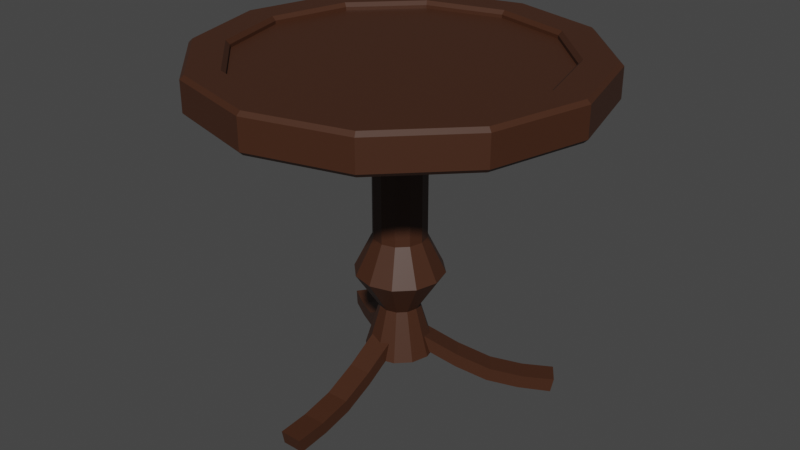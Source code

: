# Source: Table2.blend  (saved by Blender 2.93.21; exported with 4.5.12 LTS)
import bpy
from mathutils import Matrix  # noqa: F401  (used for matrix-valued properties, if any)

bpy.ops.wm.read_factory_settings(use_empty=True)
scene = bpy.context.scene
scene.name = 'Scene'

# ---- collections
col_collection = bpy.data.collections.new('Collection'); scene.collection.children.link(col_collection)

# ---- materials (node trees are filled in below, after node groups)
mat_table2 = bpy.data.materials.new('Table2')
mat_table2.use_transparent_shadow = False

# ---- material node trees
mat_table2.use_nodes = True; mat_table2.node_tree.nodes.clear()
_N = mat_table2.node_tree.nodes; _L = mat_table2.node_tree.links
n0 = _N.new('ShaderNodeBsdfPrincipled'); n0.name = 'Principled BSDF'; n0.location = (10, 300)
n0.distribution = 'GGX'
n0.subsurface_method = 'BURLEY'
n0.inputs[0].default_value = (0.05497, 0.0188, 0.007912, 1.0)
n0.inputs[3].default_value = 1.45
n0.inputs[27].default_value = (0.0, 0.0, 0.0, 1.0)
n0.inputs[28].default_value = 1.0
n1 = _N.new('ShaderNodeOutputMaterial'); n1.name = 'Material Output'; n1.location = (300, 300)
_L.new(n0.outputs[0], n1.inputs[0])
n1.is_active_output = True

# ---- world
world_world = bpy.data.worlds.new('World'); scene.world = world_world
world_world.use_nodes = True; world_world.node_tree.nodes.clear()
_N = world_world.node_tree.nodes; _L = world_world.node_tree.links
n0 = _N.new('ShaderNodeOutputWorld'); n0.name = 'World Output'; n0.location = (300, 300)
n1 = _N.new('ShaderNodeBackground'); n1.name = 'Background'; n1.location = (10, 300)
n1.inputs[0].default_value = (0.05088, 0.05088, 0.05088, 1.0)
_L.new(n1.outputs[0], n0.inputs[0])
n0.is_active_output = True
world_world.color = (0.05088, 0.05088, 0.05088)
world_world.use_sun_shadow = False
world_world.sun_shadow_jitter_overblur = 0.0

# ---- meshes
me_cylinder_013 = bpy.data.meshes.new('Cylinder.013')
me_cylinder_013.from_pydata([(-8.149e-05, 0.05657, 0.2693), (0.02962, 0.04861, 0.2693), (0.05137, 0.02686, 0.2693), (0.05932, -0.002839, 0.2693), (0.05137, -0.03254, 0.2693), (0.02962, -0.05429, 0.2693), (-8.151e-05, -0.06225, 0.2693), (-0.02978, -0.05429, 0.2693), (-0.05153, -0.03254, 0.2693), (-0.05949, -0.002839, 0.2693), (-0.05153, 0.02686, 0.2693), (-0.02978, 0.04861, 0.2693), (-8.149e-05, 0.05657, -0.05284), (0.02962, 0.04861, -0.05284), (0.05137, 0.02686, -0.05284), (0.05932, -0.002839, -0.05284), (0.05137, -0.03254, -0.05284), (0.02962, -0.05429, -0.05284), (-8.151e-05, -0.06225, -0.05284), (-0.02978, -0.05429, -0.05284), (-0.05153, -0.03254, -0.05284), (-0.05949, -0.002839, -0.05284), (-0.05153, 0.02686, -0.05284), (-0.02978, 0.04861, -0.05284), (-8.149e-05, 0.0967, -0.1346), (0.04969, 0.08337, -0.1346), (0.08612, 0.04693, -0.1346), (0.09946, -0.002839, -0.1346), (0.08612, -0.05261, -0.1346), (0.04969, -0.08904, -0.1346), (-8.152e-05, -0.1024, -0.1346), (-0.04985, -0.08904, -0.1346), (-0.08629, -0.05261, -0.1346), (-0.09962, -0.002839, -0.1346), (-0.08629, 0.04693, -0.1346), (-0.04985, 0.08337, -0.1346), (-8.149e-05, 0.04222, -0.2183), (0.02245, 0.03619, -0.2183), (0.03894, 0.01969, -0.2183), (0.04498, -0.002839, -0.2183), (0.03894, -0.02537, -0.2183), (0.02245, -0.04186, -0.2183), (-8.151e-05, -0.0479, -0.2183), (-0.02261, -0.04186, -0.2183), (-0.03911, -0.02537, -0.2183), (-0.04514, -0.002839, -0.2183), (-0.03911, 0.01969, -0.2183), (-0.02261, 0.03619, -0.2183), (-8.149e-05, 0.07432, -0.3269), (0.0385, 0.06399, -0.3269), (0.06674, 0.03574, -0.3269), (0.07708, -0.002839, -0.3269), (0.06674, -0.04142, -0.3269), (0.0385, -0.06967, -0.3269), (-8.152e-05, -0.08, -0.3269), (-0.03866, -0.06967, -0.3269), (-0.06691, -0.04142, -0.3269), (-0.07725, -0.002839, -0.3269), (-0.06691, 0.03574, -0.3269), (-0.03866, 0.06399, -0.3269), (-0.03077, -0.3375, -0.4128), (-0.03077, -0.3439, -0.3812), (-0.03077, -0.05863, -0.317), (-0.03077, -0.05863, -0.2844), (0.01931, -0.3375, -0.4128), (0.01931, -0.3439, -0.3812), (0.01931, -0.05863, -0.317), (0.01931, -0.05863, -0.2844), (-0.03077, -0.1275, -0.3586), (-0.03077, -0.1964, -0.3908), (-0.03077, -0.2653, -0.406), (-0.03077, -0.275, -0.3768), (-0.03077, -0.2029, -0.3615), (-0.03077, -0.1308, -0.3279), (0.01931, -0.2653, -0.406), (0.01931, -0.1964, -0.3908), (0.01931, -0.1275, -0.3586), (0.01931, -0.1308, -0.3279), (0.01931, -0.2029, -0.3615), (0.01931, -0.275, -0.3768), (0.2916, 0.164, -0.4128), (0.2969, 0.1676, -0.3812), (0.06322, 0.004023, -0.317), (0.06322, 0.004023, -0.2844), (0.2629, 0.205, -0.4128), (0.2682, 0.2087, -0.3812), (0.0345, 0.04504, -0.317), (0.0345, 0.04504, -0.2844), (0.1197, 0.04354, -0.3586), (0.1761, 0.08305, -0.3908), (0.2325, 0.1226, -0.406), (0.2405, 0.1281, -0.3768), (0.1814, 0.08678, -0.3615), (0.1223, 0.0454, -0.3279), (0.2038, 0.1636, -0.406), (0.1474, 0.1241, -0.3908), (0.09093, 0.08456, -0.3586), (0.09359, 0.08642, -0.3279), (0.1527, 0.1278, -0.3615), (0.2118, 0.1692, -0.3768), (-0.2566, 0.2142, -0.4128), (-0.2618, 0.2179, -0.3812), (-0.02818, 0.0543, -0.317), (-0.02818, 0.0543, -0.2844), (-0.2853, 0.1732, -0.4128), (-0.2906, 0.1769, -0.3812), (-0.0569, 0.01328, -0.317), (-0.0569, 0.01328, -0.2844), (-0.08461, 0.09381, -0.3586), (-0.141, 0.1333, -0.3908), (-0.1975, 0.1728, -0.406), (-0.2054, 0.1784, -0.3768), (-0.1464, 0.1371, -0.3615), (-0.08727, 0.09568, -0.3279), (-0.2262, 0.1318, -0.406), (-0.1698, 0.09231, -0.3908), (-0.1133, 0.05279, -0.3586), (-0.116, 0.05465, -0.3279), (-0.1751, 0.09603, -0.3615), (-0.2342, 0.1374, -0.3768), (0.1716, 0.2945, 0.3358), (-8.155e-05, 0.3405, 0.3358), (0.2973, 0.1688, 0.3358), (0.3433, -0.002839, 0.3358), (0.2973, -0.1745, 0.3358), (0.1716, -0.3002, 0.3358), (-8.158e-05, -0.3462, 0.3358), (-0.1718, -0.3002, 0.3358), (-0.2974, -0.1745, 0.3358), (-0.3434, -0.002839, 0.3358), (-0.2974, 0.1688, 0.3358), (-0.1718, 0.2945, 0.3358), (-8.155e-05, 0.3491, 0.3515), (-8.155e-05, 0.3405, 0.3432), (0.1716, 0.2945, 0.3432), (0.1759, 0.302, 0.3515), (0.2973, 0.1688, 0.3432), (0.3047, 0.1731, 0.3515), (0.3433, -0.002839, 0.3432), (0.3519, -0.002839, 0.3515), (0.2973, -0.1745, 0.3432), (0.3047, -0.1788, 0.3515), (0.1716, -0.3002, 0.3432), (0.1759, -0.3076, 0.3515), (-8.158e-05, -0.3462, 0.3432), (-8.158e-05, -0.3548, 0.3515), (-0.1718, -0.3002, 0.3432), (-0.1761, -0.3076, 0.3515), (-0.2974, -0.1745, 0.3432), (-0.3049, -0.1788, 0.3515), (-0.3434, -0.002839, 0.3432), (-0.352, -0.002839, 0.3515), (-0.2974, 0.1688, 0.3432), (-0.3049, 0.1731, 0.3515), (-0.1718, 0.2945, 0.3432), (-0.1761, 0.302, 0.3515), (-8.155e-05, 0.4177, 0.2693), (-8.155e-05, 0.4263, 0.2776), (0.2145, 0.3688, 0.2776), (0.2102, 0.3614, 0.2693), (0.3716, 0.2117, 0.2776), (0.3641, 0.2074, 0.2693), (0.429, -0.002839, 0.2776), (0.4205, -0.002839, 0.2693), (0.3716, -0.2174, 0.2776), (0.3641, -0.2131, 0.2693), (0.2145, -0.3745, 0.2776), (0.2102, -0.367, 0.2693), (-8.158e-05, -0.432, 0.2776), (-8.158e-05, -0.4234, 0.2693), (-0.2146, -0.3745, 0.2776), (-0.2104, -0.367, 0.2693), (-0.3717, -0.2174, 0.2776), (-0.3643, -0.2131, 0.2693), (-0.4292, -0.002839, 0.2776), (-0.4206, -0.002839, 0.2693), (-0.3717, 0.2117, 0.2776), (-0.3643, 0.2074, 0.2693), (-0.2146, 0.3688, 0.2776), (-0.2104, 0.3614, 0.2693), (0.2102, 0.3614, 0.3515), (0.2145, 0.3688, 0.3432), (-8.155e-05, 0.4263, 0.3432), (-8.155e-05, 0.4177, 0.3515), (0.3641, 0.2074, 0.3515), (0.3716, 0.2117, 0.3432), (0.4205, -0.002839, 0.3515), (0.429, -0.002839, 0.3432), (0.3641, -0.2131, 0.3515), (0.3716, -0.2174, 0.3432), (0.2102, -0.367, 0.3515), (0.2145, -0.3745, 0.3432), (-8.158e-05, -0.4234, 0.3515), (-8.158e-05, -0.432, 0.3432), (-0.2104, -0.367, 0.3515), (-0.2146, -0.3745, 0.3432), (-0.3643, -0.2131, 0.3515), (-0.3717, -0.2174, 0.3432), (-0.4206, -0.002839, 0.3515), (-0.4292, -0.002839, 0.3432), (-0.3643, 0.2074, 0.3515), (-0.3717, 0.2117, 0.3432), (-0.2104, 0.3614, 0.3515), (-0.2146, 0.3688, 0.3432)], [], [(178, 203, 182, 157), (2, 1, 159, 161), (3, 2, 161, 163), (4, 3, 163, 165), (5, 4, 165, 167), (6, 5, 167, 169), (7, 6, 169, 171), (8, 7, 171, 173), (9, 8, 173, 175), (10, 9, 175, 177), (152, 150, 129, 130), (11, 10, 177, 179), (0, 11, 179, 156), (6, 7, 19, 18), (157, 182, 181, 158), (160, 185, 187, 162), (162, 187, 189, 164), (164, 189, 191, 166), (166, 191, 193, 168), (168, 193, 195, 170), (170, 195, 197, 172), (172, 197, 199, 174), (174, 199, 201, 176), (176, 201, 203, 178), (158, 181, 185, 160), (19, 20, 32, 31), (3, 4, 16, 15), (10, 11, 23, 22), (0, 1, 13, 12), (7, 8, 20, 19), (4, 5, 17, 16), (11, 0, 12, 23), (1, 2, 14, 13), (8, 9, 21, 20), (5, 6, 18, 17), (2, 3, 15, 14), (9, 10, 22, 21), (24, 25, 37, 36), (16, 17, 29, 28), (23, 12, 24, 35), (13, 14, 26, 25), (20, 21, 33, 32), (17, 18, 30, 29), (14, 15, 27, 26), (21, 22, 34, 33), (18, 19, 31, 30), (15, 16, 28, 27), (22, 23, 35, 34), (12, 13, 25, 24), (46, 47, 59, 58), (31, 32, 44, 43), (28, 29, 41, 40), (35, 24, 36, 47), (25, 26, 38, 37), (32, 33, 45, 44), (29, 30, 42, 41), (26, 27, 39, 38), (33, 34, 46, 45), (30, 31, 43, 42), (27, 28, 40, 39), (34, 35, 47, 46), (48, 49, 50, 51, 52, 53, 54, 55, 56, 57, 58, 59), (36, 37, 49, 48), (43, 44, 56, 55), (40, 41, 53, 52), (47, 36, 48, 59), (37, 38, 50, 49), (44, 45, 57, 56), (41, 42, 54, 53), (38, 39, 51, 50), (45, 46, 58, 57), (42, 43, 55, 54), (39, 40, 52, 51), (68, 73, 63, 62), (62, 63, 67, 66), (74, 79, 65, 64), (64, 65, 61, 60), (70, 74, 64, 60), (79, 71, 61, 65), (67, 63, 73, 77), (77, 73, 72, 78), (78, 72, 71, 79), (62, 66, 76, 68), (68, 76, 75, 69), (69, 75, 74, 70), (66, 67, 77, 76), (76, 77, 78, 75), (75, 78, 79, 74), (60, 61, 71, 70), (70, 71, 72, 69), (69, 72, 73, 68), (88, 93, 83, 82), (82, 83, 87, 86), (94, 99, 85, 84), (84, 85, 81, 80), (90, 94, 84, 80), (99, 91, 81, 85), (87, 83, 93, 97), (97, 93, 92, 98), (98, 92, 91, 99), (82, 86, 96, 88), (88, 96, 95, 89), (89, 95, 94, 90), (86, 87, 97, 96), (96, 97, 98, 95), (95, 98, 99, 94), (80, 81, 91, 90), (90, 91, 92, 89), (89, 92, 93, 88), (108, 113, 103, 102), (102, 103, 107, 106), (114, 119, 105, 104), (104, 105, 101, 100), (110, 114, 104, 100), (119, 111, 101, 105), (107, 103, 113, 117), (117, 113, 112, 118), (118, 112, 111, 119), (102, 106, 116, 108), (108, 116, 115, 109), (109, 115, 114, 110), (106, 107, 117, 116), (116, 117, 118, 115), (115, 118, 119, 114), (100, 101, 111, 110), (110, 111, 112, 109), (109, 112, 113, 108), (133, 154, 131, 121), (138, 136, 122, 123), (140, 138, 123, 124), (142, 140, 124, 125), (144, 142, 125, 126), (146, 144, 126, 127), (148, 146, 127, 128), (149, 151, 198, 196), (150, 148, 128, 129), (154, 152, 130, 131), (1, 0, 156, 159), (136, 134, 120, 122), (120, 121, 131, 130, 129, 128, 127, 126, 125, 124, 123, 122), (143, 145, 192, 190), (137, 139, 186, 184), (151, 153, 200, 198), (145, 147, 194, 192), (139, 141, 188, 186), (153, 155, 202, 200), (132, 135, 180, 183), (147, 149, 196, 194), (141, 143, 190, 188), (155, 132, 183, 202), (135, 137, 184, 180), (157, 158, 159, 156), (181, 182, 183, 180), (158, 160, 161, 159), (185, 181, 180, 184), (160, 162, 163, 161), (187, 185, 184, 186), (162, 164, 165, 163), (189, 187, 186, 188), (164, 166, 167, 165), (191, 189, 188, 190), (166, 168, 169, 167), (193, 191, 190, 192), (168, 170, 171, 169), (195, 193, 192, 194), (170, 172, 173, 171), (197, 195, 194, 196), (172, 174, 175, 173), (199, 197, 196, 198), (174, 176, 177, 175), (201, 199, 198, 200), (176, 178, 179, 177), (203, 201, 200, 202), (178, 157, 156, 179), (182, 203, 202, 183), (135, 132, 133, 134), (137, 135, 134, 136), (139, 137, 136, 138), (141, 139, 138, 140), (143, 141, 140, 142), (145, 143, 142, 144), (147, 145, 144, 146), (149, 147, 146, 148), (151, 149, 148, 150), (153, 151, 150, 152), (155, 153, 152, 154), (132, 155, 154, 133), (134, 133, 121, 120)])
_uv = me_cylinder_013.uv_layers.new(name='UVMap')
_uv.uv.foreach_set('vector', [0.08333, 0.5505, 0.08333, 0.9495, 7.451e-08, 0.9495, 7.451e-08, 0.5505, 0.7891, 0.2726, 0.7726, 0.2891, 0.8677, 0.4539, 0.9539, 0.3677, 0.7952, 0.25, 0.7891, 0.2726, 0.9539, 0.3677, 0.9855, 0.25, 0.7891, 0.2274, 0.7952, 0.25, 0.9855, 0.25, 0.9539, 0.1323, 0.7726, 0.2109, 0.7891, 0.2274, 0.9539, 0.1323, 0.8677, 0.04607, 0.75, 0.2048, 0.7726, 0.2109, 0.8677, 0.04607, 0.75, 0.01452, 0.7274, 0.2109, 0.75, 0.2048, 0.75, 0.01452, 0.6323, 0.04607, 0.7109, 0.2274, 0.7274, 0.2109, 0.6323, 0.04607, 0.5461, 0.1323, 0.7048, 0.25, 0.7109, 0.2274, 0.5461, 0.1323, 0.5145, 0.25, 0.7109, 0.2726, 0.7048, 0.25, 0.5145, 0.25, 0.5461, 0.3677, 0.08369, 0.346, 0.05797, 0.25, 0.05797, 0.25, 0.08369, 0.346, 0.7274, 0.2891, 0.7109, 0.2726, 0.5461, 0.3677, 0.6323, 0.4539, 0.75, 0.2952, 0.7274, 0.2891, 0.6323, 0.4539, 0.75, 0.4855, 0.75, 0.2048, 0.7274, 0.2109, 0.7274, 0.2109, 0.75, 0.2048, 1.0, 0.5505, 1.0, 0.9495, 0.9167, 0.9495, 0.9167, 0.5505, 0.8333, 0.5505, 0.8333, 0.9495, 0.75, 0.9495, 0.75, 0.5505, 0.75, 0.5505, 0.75, 0.9495, 0.6667, 0.9495, 0.6667, 0.5505, 0.6667, 0.5505, 0.6667, 0.9495, 0.5833, 0.9495, 0.5833, 0.5505, 0.5833, 0.5505, 0.5833, 0.9495, 0.5, 0.9495, 0.5, 0.5505, 0.5, 0.5505, 0.5, 0.9495, 0.4167, 0.9495, 0.4167, 0.5505, 0.4167, 0.5505, 0.4167, 0.9495, 0.3333, 0.9495, 0.3333, 0.5505, 0.3333, 0.5505, 0.3333, 0.9495, 0.25, 0.9495, 0.25, 0.5505, 0.25, 0.5505, 0.25, 0.9495, 0.1667, 0.9495, 0.1667, 0.5505, 0.1667, 0.5505, 0.1667, 0.9495, 0.08333, 0.9495, 0.08333, 0.5505, 0.9167, 0.5505, 0.9167, 0.9495, 0.8333, 0.9495, 0.8333, 0.5505, 0.7274, 0.2109, 0.7109, 0.2274, 0.7109, 0.2274, 0.7274, 0.2109, 0.7952, 0.25, 0.7891, 0.2274, 0.7891, 0.2274, 0.7952, 0.25, 0.7109, 0.2726, 0.7274, 0.2891, 0.7274, 0.2891, 0.7109, 0.2726, 0.75, 0.2952, 0.7726, 0.2891, 0.7726, 0.2891, 0.75, 0.2952, 0.7274, 0.2109, 0.7109, 0.2274, 0.7109, 0.2274, 0.7274, 0.2109, 0.7891, 0.2274, 0.7726, 0.2109, 0.7726, 0.2109, 0.7891, 0.2274, 0.7274, 0.2891, 0.75, 0.2952, 0.75, 0.2952, 0.7274, 0.2891, 0.7726, 0.2891, 0.7891, 0.2726, 0.7891, 0.2726, 0.7726, 0.2891, 0.7109, 0.2274, 0.7048, 0.25, 0.7048, 0.25, 0.7109, 0.2274, 0.7726, 0.2109, 0.75, 0.2048, 0.75, 0.2048, 0.7726, 0.2109, 0.7891, 0.2726, 0.7952, 0.25, 0.7952, 0.25, 0.7891, 0.2726, 0.7048, 0.25, 0.7109, 0.2726, 0.7109, 0.2726, 0.7048, 0.25, 0.75, 0.2952, 0.7726, 0.2891, 0.7726, 0.2891, 0.75, 0.2952, 0.7891, 0.2274, 0.7726, 0.2109, 0.7726, 0.2109, 0.7891, 0.2274, 0.7274, 0.2891, 0.75, 0.2952, 0.75, 0.2952, 0.7274, 0.2891, 0.7726, 0.2891, 0.7891, 0.2726, 0.7891, 0.2726, 0.7726, 0.2891, 0.7109, 0.2274, 0.7048, 0.25, 0.7048, 0.25, 0.7109, 0.2274, 0.7726, 0.2109, 0.75, 0.2048, 0.75, 0.2048, 0.7726, 0.2109, 0.7891, 0.2726, 0.7952, 0.25, 0.7952, 0.25, 0.7891, 0.2726, 0.7048, 0.25, 0.7109, 0.2726, 0.7109, 0.2726, 0.7048, 0.25, 0.75, 0.2048, 0.7274, 0.2109, 0.7274, 0.2109, 0.75, 0.2048, 0.7952, 0.25, 0.7891, 0.2274, 0.7891, 0.2274, 0.7952, 0.25, 0.7109, 0.2726, 0.7274, 0.2891, 0.7274, 0.2891, 0.7109, 0.2726, 0.75, 0.2952, 0.7726, 0.2891, 0.7726, 0.2891, 0.75, 0.2952, 0.7109, 0.2726, 0.7274, 0.2891, 0.7274, 0.2891, 0.7109, 0.2726, 0.7274, 0.2109, 0.7109, 0.2274, 0.7109, 0.2274, 0.7274, 0.2109, 0.7891, 0.2274, 0.7726, 0.2109, 0.7726, 0.2109, 0.7891, 0.2274, 0.7274, 0.2891, 0.75, 0.2952, 0.75, 0.2952, 0.7274, 0.2891, 0.7726, 0.2891, 0.7891, 0.2726, 0.7891, 0.2726, 0.7726, 0.2891, 0.7109, 0.2274, 0.7048, 0.25, 0.7048, 0.25, 0.7109, 0.2274, 0.7726, 0.2109, 0.75, 0.2048, 0.75, 0.2048, 0.7726, 0.2109, 0.7891, 0.2726, 0.7952, 0.25, 0.7952, 0.25, 0.7891, 0.2726, 0.7048, 0.25, 0.7109, 0.2726, 0.7109, 0.2726, 0.7048, 0.25, 0.75, 0.2048, 0.7274, 0.2109, 0.7274, 0.2109, 0.75, 0.2048, 0.7952, 0.25, 0.7891, 0.2274, 0.7891, 0.2274, 0.7952, 0.25, 0.7109, 0.2726, 0.7274, 0.2891, 0.7274, 0.2891, 0.7109, 0.2726, 0.75, 0.2952, 0.7726, 0.2891, 0.7891, 0.2726, 0.7952, 0.25, 0.7891, 0.2274, 0.7726, 0.2109, 0.75, 0.2048, 0.7274, 0.2109, 0.7109, 0.2274, 0.7048, 0.25, 0.7109, 0.2726, 0.7274, 0.2891, 0.75, 0.2952, 0.7726, 0.2891, 0.7726, 0.2891, 0.75, 0.2952, 0.7274, 0.2109, 0.7109, 0.2274, 0.7109, 0.2274, 0.7274, 0.2109, 0.7891, 0.2274, 0.7726, 0.2109, 0.7726, 0.2109, 0.7891, 0.2274, 0.7274, 0.2891, 0.75, 0.2952, 0.75, 0.2952, 0.7274, 0.2891, 0.7726, 0.2891, 0.7891, 0.2726, 0.7891, 0.2726, 0.7726, 0.2891, 0.7109, 0.2274, 0.7048, 0.25, 0.7048, 0.25, 0.7109, 0.2274, 0.7726, 0.2109, 0.75, 0.2048, 0.75, 0.2048, 0.7726, 0.2109, 0.7891, 0.2726, 0.7952, 0.25, 0.7952, 0.25, 0.7891, 0.2726, 0.7048, 0.25, 0.7109, 0.2726, 0.7109, 0.2726, 0.7048, 0.25, 0.75, 0.2048, 0.7274, 0.2109, 0.7274, 0.2109, 0.75, 0.2048, 0.7952, 0.25, 0.7891, 0.2274, 0.7891, 0.2274, 0.7952, 0.25, 0.375, 0.1875, 0.625, 0.1875, 0.625, 0.25, 0.375, 0.25, 0.375, 0.25, 0.625, 0.25, 0.625, 0.5, 0.375, 0.5, 0.375, 0.6875, 0.625, 0.6875, 0.625, 0.75, 0.375, 0.75, 0.375, 0.75, 0.625, 0.75, 0.625, 1.0, 0.375, 1.0, 0.125, 0.6875, 0.375, 0.6875, 0.375, 0.75, 0.125, 0.75, 0.625, 0.6875, 0.875, 0.6875, 0.875, 0.75, 0.625, 0.75, 0.625, 0.5, 0.875, 0.5, 0.875, 0.5625, 0.625, 0.5625, 0.625, 0.5625, 0.875, 0.5625, 0.875, 0.625, 0.625, 0.625, 0.625, 0.625, 0.875, 0.625, 0.875, 0.6875, 0.625, 0.6875, 0.125, 0.5, 0.375, 0.5, 0.375, 0.5625, 0.125, 0.5625, 0.125, 0.5625, 0.375, 0.5625, 0.375, 0.625, 0.125, 0.625, 0.125, 0.625, 0.375, 0.625, 0.375, 0.6875, 0.125, 0.6875, 0.375, 0.5, 0.625, 0.5, 0.625, 0.5625, 0.375, 0.5625, 0.375, 0.5625, 0.625, 0.5625, 0.625, 0.625, 0.375, 0.625, 0.375, 0.625, 0.625, 0.625, 0.625, 0.6875, 0.375, 0.6875, 0.375, 0.0, 0.625, 0.0, 0.625, 0.0625, 0.375, 0.0625, 0.375, 0.0625, 0.625, 0.0625, 0.625, 0.125, 0.375, 0.125, 0.375, 0.125, 0.625, 0.125, 0.625, 0.1875, 0.375, 0.1875, 0.375, 0.1875, 0.625, 0.1875, 0.625, 0.25, 0.375, 0.25, 0.375, 0.25, 0.625, 0.25, 0.625, 0.5, 0.375, 0.5, 0.375, 0.6875, 0.625, 0.6875, 0.625, 0.75, 0.375, 0.75, 0.375, 0.75, 0.625, 0.75, 0.625, 1.0, 0.375, 1.0, 0.125, 0.6875, 0.375, 0.6875, 0.375, 0.75, 0.125, 0.75, 0.625, 0.6875, 0.875, 0.6875, 0.875, 0.75, 0.625, 0.75, 0.625, 0.5, 0.875, 0.5, 0.875, 0.5625, 0.625, 0.5625, 0.625, 0.5625, 0.875, 0.5625, 0.875, 0.625, 0.625, 0.625, 0.625, 0.625, 0.875, 0.625, 0.875, 0.6875, 0.625, 0.6875, 0.125, 0.5, 0.375, 0.5, 0.375, 0.5625, 0.125, 0.5625, 0.125, 0.5625, 0.375, 0.5625, 0.375, 0.625, 0.125, 0.625, 0.125, 0.625, 0.375, 0.625, 0.375, 0.6875, 0.125, 0.6875, 0.375, 0.5, 0.625, 0.5, 0.625, 0.5625, 0.375, 0.5625, 0.375, 0.5625, 0.625, 0.5625, 0.625, 0.625, 0.375, 0.625, 0.375, 0.625, 0.625, 0.625, 0.625, 0.6875, 0.375, 0.6875, 0.375, 0.0, 0.625, 0.0, 0.625, 0.0625, 0.375, 0.0625, 0.375, 0.0625, 0.625, 0.0625, 0.625, 0.125, 0.375, 0.125, 0.375, 0.125, 0.625, 0.125, 0.625, 0.1875, 0.375, 0.1875, 0.375, 0.1875, 0.625, 0.1875, 0.625, 0.25, 0.375, 0.25, 0.375, 0.25, 0.625, 0.25, 0.625, 0.5, 0.375, 0.5, 0.375, 0.6875, 0.625, 0.6875, 0.625, 0.75, 0.375, 0.75, 0.375, 0.75, 0.625, 0.75, 0.625, 1.0, 0.375, 1.0, 0.125, 0.6875, 0.375, 0.6875, 0.375, 0.75, 0.125, 0.75, 0.625, 0.6875, 0.875, 0.6875, 0.875, 0.75, 0.625, 0.75, 0.625, 0.5, 0.875, 0.5, 0.875, 0.5625, 0.625, 0.5625, 0.625, 0.5625, 0.875, 0.5625, 0.875, 0.625, 0.625, 0.625, 0.625, 0.625, 0.875, 0.625, 0.875, 0.6875, 0.625, 0.6875, 0.125, 0.5, 0.375, 0.5, 0.375, 0.5625, 0.125, 0.5625, 0.125, 0.5625, 0.375, 0.5625, 0.375, 0.625, 0.125, 0.625, 0.125, 0.625, 0.375, 0.625, 0.375, 0.6875, 0.125, 0.6875, 0.375, 0.5, 0.625, 0.5, 0.625, 0.5625, 0.375, 0.5625, 0.375, 0.5625, 0.625, 0.5625, 0.625, 0.625, 0.375, 0.625, 0.375, 0.625, 0.625, 0.625, 0.625, 0.6875, 0.375, 0.6875, 0.375, 0.0, 0.625, 0.0, 0.625, 0.0625, 0.375, 0.0625, 0.375, 0.0625, 0.625, 0.0625, 0.625, 0.125, 0.375, 0.125, 0.375, 0.125, 0.625, 0.125, 0.625, 0.1875, 0.375, 0.1875, 0.25, 0.442, 0.154, 0.4163, 0.154, 0.4163, 0.25, 0.442, 0.442, 0.25, 0.4163, 0.346, 0.4163, 0.346, 0.442, 0.25, 0.4163, 0.154, 0.442, 0.25, 0.442, 0.25, 0.4163, 0.154, 0.346, 0.08369, 0.4163, 0.154, 0.4163, 0.154, 0.346, 0.08369, 0.25, 0.05797, 0.346, 0.08369, 0.346, 0.08369, 0.25, 0.05797, 0.154, 0.08369, 0.25, 0.05797, 0.25, 0.05797, 0.154, 0.08369, 0.08369, 0.154, 0.154, 0.08369, 0.154, 0.08369, 0.08369, 0.154, 0.07954, 0.1516, 0.05316, 0.25, 0.0148, 0.25, 0.04631, 0.1324, 0.05797, 0.25, 0.08369, 0.154, 0.08369, 0.154, 0.05797, 0.25, 0.154, 0.4163, 0.08369, 0.346, 0.08369, 0.346, 0.154, 0.4163, 0.7726, 0.2891, 0.75, 0.2952, 0.75, 0.4855, 0.8677, 0.4539, 0.4163, 0.346, 0.346, 0.4163, 0.346, 0.4163, 0.4163, 0.346, 0.346, 0.4163, 0.25, 0.442, 0.154, 0.4163, 0.08369, 0.346, 0.05797, 0.25, 0.08369, 0.154, 0.154, 0.08369, 0.25, 0.05797, 0.346, 0.08369, 0.4163, 0.154, 0.442, 0.25, 0.4163, 0.346, 0.3484, 0.07954, 0.25, 0.05316, 0.25, 0.0148, 0.3676, 0.04631, 0.4205, 0.3484, 0.4468, 0.25, 0.4852, 0.25, 0.4537, 0.3676, 0.05316, 0.25, 0.07954, 0.3484, 0.04631, 0.3676, 0.0148, 0.25, 0.25, 0.05316, 0.1516, 0.07954, 0.1324, 0.04631, 0.25, 0.0148, 0.4468, 0.25, 0.4205, 0.1516, 0.4537, 0.1324, 0.4852, 0.25, 0.07954, 0.3484, 0.1516, 0.4205, 0.1324, 0.4537, 0.04631, 0.3676, 0.25, 0.4468, 0.3484, 0.4205, 0.3676, 0.4537, 0.25, 0.4852, 0.1516, 0.07954, 0.07954, 0.1516, 0.04631, 0.1324, 0.1324, 0.04631, 0.4205, 0.1516, 0.3484, 0.07954, 0.3676, 0.04631, 0.4537, 0.1324, 0.1516, 0.4205, 0.25, 0.4468, 0.25, 0.4852, 0.1324, 0.4537, 0.3484, 0.4205, 0.4205, 0.3484, 0.4537, 0.3676, 0.3676, 0.4537, 1.0, 0.5505, 0.9167, 0.5505, 0.9175, 0.5, 0.9992, 0.5, 0.9167, 0.9495, 1.0, 0.9495, 0.9992, 1.0, 0.9175, 1.0, 0.9167, 0.5505, 0.8333, 0.5505, 0.8342, 0.5, 0.9158, 0.5, 0.8333, 0.9495, 0.9167, 0.9495, 0.9158, 1.0, 0.8342, 1.0, 0.8333, 0.5505, 0.75, 0.5505, 0.7508, 0.5, 0.8325, 0.5, 0.75, 0.9495, 0.8333, 0.9495, 0.8325, 1.0, 0.7508, 1.0, 0.75, 0.5505, 0.6667, 0.5505, 0.6675, 0.5, 0.7492, 0.5, 0.6667, 0.9495, 0.75, 0.9495, 0.7492, 1.0, 0.6675, 1.0, 0.6667, 0.5505, 0.5833, 0.5505, 0.5842, 0.5, 0.6658, 0.5, 0.5833, 0.9495, 0.6667, 0.9495, 0.6658, 1.0, 0.5842, 1.0, 0.5833, 0.5505, 0.5, 0.5505, 0.5008, 0.5, 0.5825, 0.5, 0.5, 0.9495, 0.5833, 0.9495, 0.5825, 1.0, 0.5008, 1.0, 0.5, 0.5505, 0.4167, 0.5505, 0.4175, 0.5, 0.4992, 0.5, 0.4167, 0.9495, 0.5, 0.9495, 0.4992, 1.0, 0.4175, 1.0, 0.4167, 0.5505, 0.3333, 0.5505, 0.3342, 0.5, 0.4158, 0.5, 0.3333, 0.9495, 0.4167, 0.9495, 0.4158, 1.0, 0.3342, 1.0, 0.3333, 0.5505, 0.25, 0.5505, 0.2508, 0.5, 0.3325, 0.5, 0.25, 0.9495, 0.3333, 0.9495, 0.3325, 1.0, 0.2508, 1.0, 0.25, 0.5505, 0.1667, 0.5505, 0.1675, 0.5, 0.2492, 0.5, 0.1667, 0.9495, 0.25, 0.9495, 0.2492, 1.0, 0.1675, 1.0, 0.1667, 0.5505, 0.08333, 0.5505, 0.08417, 0.5, 0.1658, 0.5, 0.08333, 0.9495, 0.1667, 0.9495, 0.1658, 1.0, 0.08417, 1.0, 0.08333, 0.5505, 7.451e-08, 0.5505, 0.0008334, 0.5, 0.0825, 0.5, 7.451e-08, 0.9495, 0.08333, 0.9495, 0.0825, 1.0, 0.0008334, 1.0, 0.3484, 0.4205, 0.25, 0.4468, 0.25, 0.442, 0.346, 0.4163, 0.4205, 0.3484, 0.3484, 0.4205, 0.346, 0.4163, 0.4163, 0.346, 0.4468, 0.25, 0.4205, 0.3484, 0.4163, 0.346, 0.442, 0.25, 0.4205, 0.1516, 0.4468, 0.25, 0.442, 0.25, 0.4163, 0.154, 0.3484, 0.07954, 0.4205, 0.1516, 0.4163, 0.154, 0.346, 0.08369, 0.25, 0.05316, 0.3484, 0.07954, 0.346, 0.08369, 0.25, 0.05797, 0.1516, 0.07954, 0.25, 0.05316, 0.25, 0.05797, 0.154, 0.08369, 0.07954, 0.1516, 0.1516, 0.07954, 0.154, 0.08369, 0.08369, 0.154, 0.05316, 0.25, 0.07954, 0.1516, 0.08369, 0.154, 0.05797, 0.25, 0.07954, 0.3484, 0.05316, 0.25, 0.05797, 0.25, 0.08369, 0.346, 0.1516, 0.4205, 0.07954, 0.3484, 0.08369, 0.346, 0.154, 0.4163, 0.25, 0.4468, 0.1516, 0.4205, 0.154, 0.4163, 0.25, 0.442, 0.346, 0.4163, 0.25, 0.442, 0.25, 0.442, 0.346, 0.4163])
me_cylinder_013.materials.append(mat_table2)
me_cylinder_013.use_remesh_fix_poles = True
me_cylinder_013.use_remesh_preserve_attributes = False
me_cylinder_013.update()

# ---- objects
ob_table2 = bpy.data.objects.new('Table2', me_cylinder_013)

# ---- transforms, parenting, visibility, modifiers, constraints
ob_table2.location = (0.0, 0.0, 0.0)

# ---- collection membership
col_collection.objects.link(ob_table2)

# ---- scene / render settings (as saved in the file)
scene.frame_start = 1; scene.frame_end = 250; scene.frame_set(1)
scene.render.engine = 'BLENDER_EEVEE_NEXT'
scene.cycles.use_denoising = False
scene.cycles.samples = 128
scene.cycles.sampling_pattern = 'TABULATED_SOBOL'
scene.cycles.use_adaptive_sampling = False
scene.cycles.use_light_tree = False
scene.view_settings.view_transform = 'Filmic'
bpy.context.view_layer.update()

# ---- added for rendering (the .blend has no active camera and no usable light): camera, sun
cam_auto = bpy.data.cameras.new('AutoCamera')
cam_auto.lens = 50.0
cam_auto.sensor_width = 36.0
cam_auto.clip_end = 1000.0
ob_auto_camera = bpy.data.objects.new('AutoCamera', cam_auto)
scene.collection.objects.link(ob_auto_camera)
ob_auto_camera.location = (1.32698, -1.59532, 1.03099)
ob_auto_camera.rotation_euler = (1.09748, -7.21219e-08, 0.694738)
scene.camera = ob_auto_camera
light_auto_sun = bpy.data.lights.new('AutoSun', 'SUN')
light_auto_sun.energy = 3.0
light_auto_sun.angle = 0.0523599
ob_auto_sun = bpy.data.objects.new('AutoSun', light_auto_sun)
scene.collection.objects.link(ob_auto_sun)
ob_auto_sun.rotation_euler = (0.872665, 0.174533, 0.523599)
bpy.context.view_layer.update()
